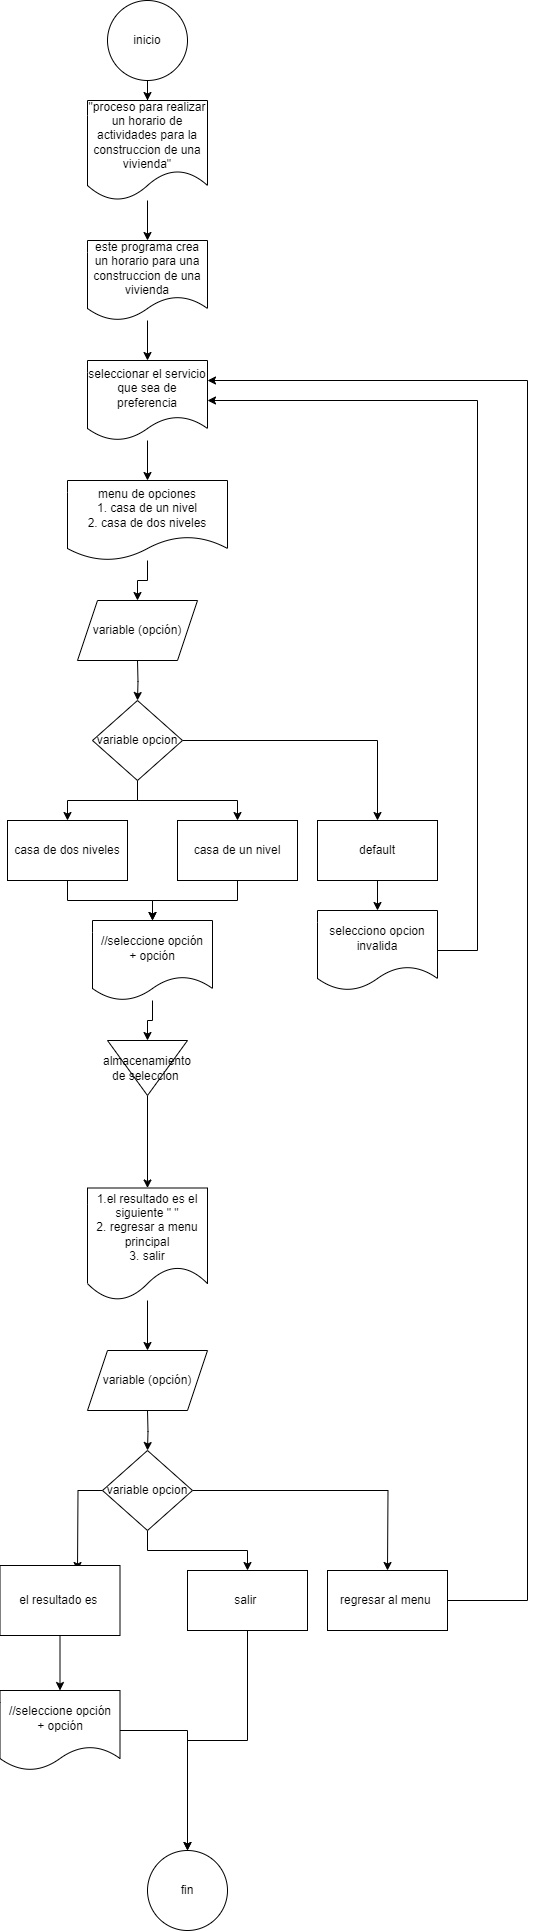

The diagram above was exported from draw.io. Its source (the exported page's mxGraphModel, read from the mxfile embedded in the PNG):
<mxGraphModel dx="1750" dy="890" grid="1" gridSize="10" guides="1" tooltips="1" connect="1" arrows="1" fold="1" page="1" pageScale="1" pageWidth="827" pageHeight="1169" math="0" shadow="0">
  <root>
    <mxCell id="WIyWlLk6GJQsqaUBKTNV-0" />
    <mxCell id="WIyWlLk6GJQsqaUBKTNV-1" parent="WIyWlLk6GJQsqaUBKTNV-0" />
    <mxCell id="R5g12UDJcUPvWyq5fhvJ-1" value="" style="edgeStyle=orthogonalEdgeStyle;rounded=0;orthogonalLoop=1;jettySize=auto;html=1;" edge="1" parent="WIyWlLk6GJQsqaUBKTNV-1" source="65S_Ok9G4V82BKtV9d75-0" target="65S_Ok9G4V82BKtV9d75-3">
      <mxGeometry relative="1" as="geometry" />
    </mxCell>
    <mxCell id="65S_Ok9G4V82BKtV9d75-0" value="&quot;proceso para realizar un horario de actividades para la construccion de una vivienda&quot;" style="shape=document;whiteSpace=wrap;html=1;boundedLbl=1;" parent="WIyWlLk6GJQsqaUBKTNV-1" vertex="1">
      <mxGeometry x="160" y="110" width="120" height="100" as="geometry" />
    </mxCell>
    <mxCell id="65S_Ok9G4V82BKtV9d75-4" value="" style="edgeStyle=orthogonalEdgeStyle;rounded=0;orthogonalLoop=1;jettySize=auto;html=1;" parent="WIyWlLk6GJQsqaUBKTNV-1" source="65S_Ok9G4V82BKtV9d75-1" target="65S_Ok9G4V82BKtV9d75-0" edge="1">
      <mxGeometry relative="1" as="geometry" />
    </mxCell>
    <mxCell id="65S_Ok9G4V82BKtV9d75-1" value="inicio" style="ellipse;whiteSpace=wrap;html=1;aspect=fixed;" parent="WIyWlLk6GJQsqaUBKTNV-1" vertex="1">
      <mxGeometry x="180" y="10" width="80" height="80" as="geometry" />
    </mxCell>
    <mxCell id="R5g12UDJcUPvWyq5fhvJ-2" value="" style="edgeStyle=orthogonalEdgeStyle;rounded=0;orthogonalLoop=1;jettySize=auto;html=1;" edge="1" parent="WIyWlLk6GJQsqaUBKTNV-1" source="65S_Ok9G4V82BKtV9d75-3" target="R5g12UDJcUPvWyq5fhvJ-0">
      <mxGeometry relative="1" as="geometry" />
    </mxCell>
    <mxCell id="65S_Ok9G4V82BKtV9d75-3" value="este programa crea un horario para una construccion de una vivienda" style="shape=document;whiteSpace=wrap;html=1;boundedLbl=1;" parent="WIyWlLk6GJQsqaUBKTNV-1" vertex="1">
      <mxGeometry x="160" y="250" width="120" height="80" as="geometry" />
    </mxCell>
    <mxCell id="65S_Ok9G4V82BKtV9d75-11" value="" style="edgeStyle=orthogonalEdgeStyle;rounded=0;orthogonalLoop=1;jettySize=auto;html=1;" parent="WIyWlLk6GJQsqaUBKTNV-1" target="65S_Ok9G4V82BKtV9d75-10" edge="1">
      <mxGeometry relative="1" as="geometry">
        <mxPoint x="210" y="670" as="sourcePoint" />
      </mxGeometry>
    </mxCell>
    <mxCell id="65S_Ok9G4V82BKtV9d75-6" value="variable (opción)" style="shape=parallelogram;perimeter=parallelogramPerimeter;whiteSpace=wrap;html=1;fixedSize=1;" parent="WIyWlLk6GJQsqaUBKTNV-1" vertex="1">
      <mxGeometry x="150" y="610" width="120" height="60" as="geometry" />
    </mxCell>
    <mxCell id="R5g12UDJcUPvWyq5fhvJ-4" value="" style="edgeStyle=orthogonalEdgeStyle;rounded=0;orthogonalLoop=1;jettySize=auto;html=1;" edge="1" parent="WIyWlLk6GJQsqaUBKTNV-1" source="65S_Ok9G4V82BKtV9d75-7" target="65S_Ok9G4V82BKtV9d75-6">
      <mxGeometry relative="1" as="geometry" />
    </mxCell>
    <mxCell id="65S_Ok9G4V82BKtV9d75-7" value="menu de opciones&lt;br&gt;1. casa de un nivel&lt;br&gt;2. casa de dos niveles" style="shape=document;whiteSpace=wrap;html=1;boundedLbl=1;" parent="WIyWlLk6GJQsqaUBKTNV-1" vertex="1">
      <mxGeometry x="140" y="490" width="160" height="80" as="geometry" />
    </mxCell>
    <mxCell id="65S_Ok9G4V82BKtV9d75-17" value="" style="edgeStyle=orthogonalEdgeStyle;rounded=0;orthogonalLoop=1;jettySize=auto;html=1;" parent="WIyWlLk6GJQsqaUBKTNV-1" source="65S_Ok9G4V82BKtV9d75-10" target="65S_Ok9G4V82BKtV9d75-14" edge="1">
      <mxGeometry relative="1" as="geometry" />
    </mxCell>
    <mxCell id="65S_Ok9G4V82BKtV9d75-18" value="" style="edgeStyle=orthogonalEdgeStyle;rounded=0;orthogonalLoop=1;jettySize=auto;html=1;" parent="WIyWlLk6GJQsqaUBKTNV-1" source="65S_Ok9G4V82BKtV9d75-10" target="65S_Ok9G4V82BKtV9d75-15" edge="1">
      <mxGeometry relative="1" as="geometry" />
    </mxCell>
    <mxCell id="65S_Ok9G4V82BKtV9d75-23" value="" style="edgeStyle=orthogonalEdgeStyle;rounded=0;orthogonalLoop=1;jettySize=auto;html=1;" parent="WIyWlLk6GJQsqaUBKTNV-1" source="65S_Ok9G4V82BKtV9d75-10" target="65S_Ok9G4V82BKtV9d75-22" edge="1">
      <mxGeometry relative="1" as="geometry" />
    </mxCell>
    <mxCell id="65S_Ok9G4V82BKtV9d75-10" value="variable opcion" style="rhombus;whiteSpace=wrap;html=1;" parent="WIyWlLk6GJQsqaUBKTNV-1" vertex="1">
      <mxGeometry x="165" y="710" width="90" height="80" as="geometry" />
    </mxCell>
    <mxCell id="65S_Ok9G4V82BKtV9d75-21" value="" style="edgeStyle=orthogonalEdgeStyle;rounded=0;orthogonalLoop=1;jettySize=auto;html=1;" parent="WIyWlLk6GJQsqaUBKTNV-1" source="65S_Ok9G4V82BKtV9d75-14" target="65S_Ok9G4V82BKtV9d75-19" edge="1">
      <mxGeometry relative="1" as="geometry" />
    </mxCell>
    <mxCell id="65S_Ok9G4V82BKtV9d75-14" value="casa de un nivel" style="rounded=0;whiteSpace=wrap;html=1;" parent="WIyWlLk6GJQsqaUBKTNV-1" vertex="1">
      <mxGeometry x="250" y="830" width="120" height="60" as="geometry" />
    </mxCell>
    <mxCell id="65S_Ok9G4V82BKtV9d75-20" value="" style="edgeStyle=orthogonalEdgeStyle;rounded=0;orthogonalLoop=1;jettySize=auto;html=1;" parent="WIyWlLk6GJQsqaUBKTNV-1" source="65S_Ok9G4V82BKtV9d75-15" target="65S_Ok9G4V82BKtV9d75-19" edge="1">
      <mxGeometry relative="1" as="geometry" />
    </mxCell>
    <mxCell id="65S_Ok9G4V82BKtV9d75-15" value="casa de dos niveles" style="rounded=0;whiteSpace=wrap;html=1;" parent="WIyWlLk6GJQsqaUBKTNV-1" vertex="1">
      <mxGeometry x="80" y="830" width="120" height="60" as="geometry" />
    </mxCell>
    <mxCell id="R5g12UDJcUPvWyq5fhvJ-6" value="" style="edgeStyle=orthogonalEdgeStyle;rounded=0;orthogonalLoop=1;jettySize=auto;html=1;" edge="1" parent="WIyWlLk6GJQsqaUBKTNV-1" source="65S_Ok9G4V82BKtV9d75-19" target="R5g12UDJcUPvWyq5fhvJ-5">
      <mxGeometry relative="1" as="geometry" />
    </mxCell>
    <mxCell id="65S_Ok9G4V82BKtV9d75-19" value="//seleccione opción&lt;br&gt;+ opción" style="shape=document;whiteSpace=wrap;html=1;boundedLbl=1;" parent="WIyWlLk6GJQsqaUBKTNV-1" vertex="1">
      <mxGeometry x="165" y="930" width="120" height="80" as="geometry" />
    </mxCell>
    <mxCell id="65S_Ok9G4V82BKtV9d75-26" value="" style="edgeStyle=orthogonalEdgeStyle;rounded=0;orthogonalLoop=1;jettySize=auto;html=1;" parent="WIyWlLk6GJQsqaUBKTNV-1" source="65S_Ok9G4V82BKtV9d75-22" target="65S_Ok9G4V82BKtV9d75-25" edge="1">
      <mxGeometry relative="1" as="geometry" />
    </mxCell>
    <mxCell id="65S_Ok9G4V82BKtV9d75-22" value="default" style="whiteSpace=wrap;html=1;" parent="WIyWlLk6GJQsqaUBKTNV-1" vertex="1">
      <mxGeometry x="390" y="830" width="120" height="60" as="geometry" />
    </mxCell>
    <mxCell id="65S_Ok9G4V82BKtV9d75-27" value="" style="edgeStyle=orthogonalEdgeStyle;rounded=0;orthogonalLoop=1;jettySize=auto;html=1;entryX=1;entryY=0.5;entryDx=0;entryDy=0;exitX=1;exitY=0.5;exitDx=0;exitDy=0;" parent="WIyWlLk6GJQsqaUBKTNV-1" source="65S_Ok9G4V82BKtV9d75-25" target="R5g12UDJcUPvWyq5fhvJ-0" edge="1">
      <mxGeometry relative="1" as="geometry">
        <Array as="points">
          <mxPoint x="550" y="960" />
          <mxPoint x="550" y="410" />
        </Array>
        <mxPoint x="255" y="1210" as="targetPoint" />
      </mxGeometry>
    </mxCell>
    <mxCell id="65S_Ok9G4V82BKtV9d75-25" value="selecciono opcion invalida" style="shape=document;whiteSpace=wrap;html=1;boundedLbl=1;" parent="WIyWlLk6GJQsqaUBKTNV-1" vertex="1">
      <mxGeometry x="390" y="920" width="120" height="80" as="geometry" />
    </mxCell>
    <mxCell id="R5g12UDJcUPvWyq5fhvJ-3" value="" style="edgeStyle=orthogonalEdgeStyle;rounded=0;orthogonalLoop=1;jettySize=auto;html=1;" edge="1" parent="WIyWlLk6GJQsqaUBKTNV-1" source="R5g12UDJcUPvWyq5fhvJ-0" target="65S_Ok9G4V82BKtV9d75-7">
      <mxGeometry relative="1" as="geometry" />
    </mxCell>
    <mxCell id="R5g12UDJcUPvWyq5fhvJ-0" value="seleccionar el servicio que sea de preferencia" style="shape=document;whiteSpace=wrap;html=1;boundedLbl=1;" vertex="1" parent="WIyWlLk6GJQsqaUBKTNV-1">
      <mxGeometry x="160" y="370" width="120" height="80" as="geometry" />
    </mxCell>
    <mxCell id="R5g12UDJcUPvWyq5fhvJ-8" value="" style="edgeStyle=orthogonalEdgeStyle;rounded=0;orthogonalLoop=1;jettySize=auto;html=1;" edge="1" parent="WIyWlLk6GJQsqaUBKTNV-1" source="R5g12UDJcUPvWyq5fhvJ-5" target="R5g12UDJcUPvWyq5fhvJ-7">
      <mxGeometry relative="1" as="geometry" />
    </mxCell>
    <mxCell id="R5g12UDJcUPvWyq5fhvJ-5" value="almacenamiento de seleccion&amp;nbsp;" style="triangle;whiteSpace=wrap;html=1;rotation=90;verticalAlign=middle;horizontal=0;" vertex="1" parent="WIyWlLk6GJQsqaUBKTNV-1">
      <mxGeometry x="192.5" y="1037.5" width="55" height="80" as="geometry" />
    </mxCell>
    <mxCell id="R5g12UDJcUPvWyq5fhvJ-44" value="" style="edgeStyle=orthogonalEdgeStyle;rounded=0;orthogonalLoop=1;jettySize=auto;html=1;" edge="1" parent="WIyWlLk6GJQsqaUBKTNV-1" source="R5g12UDJcUPvWyq5fhvJ-7" target="R5g12UDJcUPvWyq5fhvJ-34">
      <mxGeometry relative="1" as="geometry" />
    </mxCell>
    <mxCell id="R5g12UDJcUPvWyq5fhvJ-7" value="1.el resultado es el siguiente &quot; &quot;&lt;br&gt;2. regresar a menu principal&lt;br&gt;3. salir" style="shape=document;whiteSpace=wrap;html=1;boundedLbl=1;align=center;" vertex="1" parent="WIyWlLk6GJQsqaUBKTNV-1">
      <mxGeometry x="160" y="1197.5" width="120" height="112.5" as="geometry" />
    </mxCell>
    <mxCell id="R5g12UDJcUPvWyq5fhvJ-33" value="" style="edgeStyle=orthogonalEdgeStyle;rounded=0;orthogonalLoop=1;jettySize=auto;html=1;" edge="1" parent="WIyWlLk6GJQsqaUBKTNV-1" target="R5g12UDJcUPvWyq5fhvJ-38">
      <mxGeometry relative="1" as="geometry">
        <mxPoint x="220" y="1420" as="sourcePoint" />
      </mxGeometry>
    </mxCell>
    <mxCell id="R5g12UDJcUPvWyq5fhvJ-34" value="variable (opción)" style="shape=parallelogram;perimeter=parallelogramPerimeter;whiteSpace=wrap;html=1;fixedSize=1;" vertex="1" parent="WIyWlLk6GJQsqaUBKTNV-1">
      <mxGeometry x="160" y="1360" width="120" height="60" as="geometry" />
    </mxCell>
    <mxCell id="R5g12UDJcUPvWyq5fhvJ-35" value="" style="edgeStyle=orthogonalEdgeStyle;rounded=0;orthogonalLoop=1;jettySize=auto;html=1;" edge="1" parent="WIyWlLk6GJQsqaUBKTNV-1" source="R5g12UDJcUPvWyq5fhvJ-38" target="R5g12UDJcUPvWyq5fhvJ-40">
      <mxGeometry relative="1" as="geometry" />
    </mxCell>
    <mxCell id="R5g12UDJcUPvWyq5fhvJ-36" value="" style="edgeStyle=orthogonalEdgeStyle;rounded=0;orthogonalLoop=1;jettySize=auto;html=1;" edge="1" parent="WIyWlLk6GJQsqaUBKTNV-1" source="R5g12UDJcUPvWyq5fhvJ-38">
      <mxGeometry relative="1" as="geometry">
        <mxPoint x="150" y="1580" as="targetPoint" />
      </mxGeometry>
    </mxCell>
    <mxCell id="R5g12UDJcUPvWyq5fhvJ-37" value="" style="edgeStyle=orthogonalEdgeStyle;rounded=0;orthogonalLoop=1;jettySize=auto;html=1;" edge="1" parent="WIyWlLk6GJQsqaUBKTNV-1" source="R5g12UDJcUPvWyq5fhvJ-38">
      <mxGeometry relative="1" as="geometry">
        <mxPoint x="460" y="1580" as="targetPoint" />
      </mxGeometry>
    </mxCell>
    <mxCell id="R5g12UDJcUPvWyq5fhvJ-38" value="variable opcion" style="rhombus;whiteSpace=wrap;html=1;" vertex="1" parent="WIyWlLk6GJQsqaUBKTNV-1">
      <mxGeometry x="175" y="1460" width="90" height="80" as="geometry" />
    </mxCell>
    <mxCell id="R5g12UDJcUPvWyq5fhvJ-48" value="" style="edgeStyle=orthogonalEdgeStyle;rounded=0;orthogonalLoop=1;jettySize=auto;html=1;" edge="1" parent="WIyWlLk6GJQsqaUBKTNV-1" source="R5g12UDJcUPvWyq5fhvJ-40" target="R5g12UDJcUPvWyq5fhvJ-47">
      <mxGeometry relative="1" as="geometry" />
    </mxCell>
    <mxCell id="R5g12UDJcUPvWyq5fhvJ-40" value="salir&amp;nbsp;" style="rounded=0;whiteSpace=wrap;html=1;" vertex="1" parent="WIyWlLk6GJQsqaUBKTNV-1">
      <mxGeometry x="260" y="1580" width="120" height="60" as="geometry" />
    </mxCell>
    <mxCell id="R5g12UDJcUPvWyq5fhvJ-49" value="" style="edgeStyle=orthogonalEdgeStyle;rounded=0;orthogonalLoop=1;jettySize=auto;html=1;" edge="1" parent="WIyWlLk6GJQsqaUBKTNV-1" source="R5g12UDJcUPvWyq5fhvJ-42" target="R5g12UDJcUPvWyq5fhvJ-47">
      <mxGeometry relative="1" as="geometry" />
    </mxCell>
    <mxCell id="R5g12UDJcUPvWyq5fhvJ-42" value="//seleccione opción&lt;br&gt;+ opción" style="shape=document;whiteSpace=wrap;html=1;boundedLbl=1;" vertex="1" parent="WIyWlLk6GJQsqaUBKTNV-1">
      <mxGeometry x="72.5" y="1700" width="120" height="80" as="geometry" />
    </mxCell>
    <mxCell id="R5g12UDJcUPvWyq5fhvJ-43" value="" style="edgeStyle=orthogonalEdgeStyle;rounded=0;orthogonalLoop=1;jettySize=auto;html=1;entryX=1;entryY=0.25;entryDx=0;entryDy=0;exitX=1;exitY=0.5;exitDx=0;exitDy=0;" edge="1" parent="WIyWlLk6GJQsqaUBKTNV-1" source="R5g12UDJcUPvWyq5fhvJ-50" target="R5g12UDJcUPvWyq5fhvJ-0">
      <mxGeometry relative="1" as="geometry">
        <mxPoint x="460" y="1640" as="sourcePoint" />
        <mxPoint x="460" y="1670" as="targetPoint" />
        <Array as="points">
          <mxPoint x="600" y="1610" />
          <mxPoint x="600" y="390" />
        </Array>
      </mxGeometry>
    </mxCell>
    <mxCell id="R5g12UDJcUPvWyq5fhvJ-46" value="" style="edgeStyle=orthogonalEdgeStyle;rounded=0;orthogonalLoop=1;jettySize=auto;html=1;" edge="1" parent="WIyWlLk6GJQsqaUBKTNV-1" source="R5g12UDJcUPvWyq5fhvJ-45" target="R5g12UDJcUPvWyq5fhvJ-42">
      <mxGeometry relative="1" as="geometry" />
    </mxCell>
    <mxCell id="R5g12UDJcUPvWyq5fhvJ-45" value="el resultado es&amp;nbsp;" style="rounded=0;whiteSpace=wrap;html=1;" vertex="1" parent="WIyWlLk6GJQsqaUBKTNV-1">
      <mxGeometry x="72.5" y="1575" width="120" height="70" as="geometry" />
    </mxCell>
    <mxCell id="R5g12UDJcUPvWyq5fhvJ-47" value="fin" style="ellipse;whiteSpace=wrap;html=1;rounded=0;" vertex="1" parent="WIyWlLk6GJQsqaUBKTNV-1">
      <mxGeometry x="220" y="1860" width="80" height="80" as="geometry" />
    </mxCell>
    <mxCell id="R5g12UDJcUPvWyq5fhvJ-50" value="regresar al menu&amp;nbsp;" style="rounded=0;whiteSpace=wrap;html=1;" vertex="1" parent="WIyWlLk6GJQsqaUBKTNV-1">
      <mxGeometry x="400" y="1580" width="120" height="60" as="geometry" />
    </mxCell>
  </root>
</mxGraphModel>